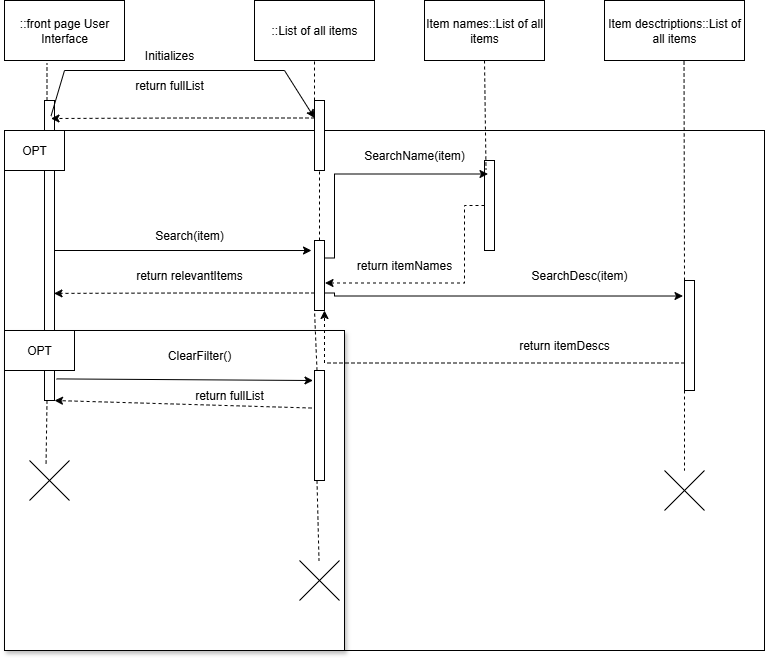

The diagram above was exported from draw.io. Its source (the exported page's mxGraphModel, read from the mxfile embedded in the PNG):
<mxGraphModel dx="1006" dy="697" grid="1" gridSize="10" guides="1" tooltips="1" connect="1" arrows="1" fold="1" page="1" pageScale="1" pageWidth="850" pageHeight="1100" math="0" shadow="0">
  <root>
    <mxCell id="0" />
    <mxCell id="1" parent="0" />
    <mxCell id="Kd9AWORVVhtD9fG5plS4-71" value="" style="rounded=0;whiteSpace=wrap;html=1;" vertex="1" parent="1">
      <mxGeometry x="80" y="170" width="760" height="520" as="geometry" />
    </mxCell>
    <mxCell id="Kd9AWORVVhtD9fG5plS4-77" value="" style="rounded=0;whiteSpace=wrap;html=1;shadow=1;" vertex="1" parent="1">
      <mxGeometry x="80" y="370" width="340" height="320" as="geometry" />
    </mxCell>
    <mxCell id="Kd9AWORVVhtD9fG5plS4-2" value="::List of all items" style="rounded=0;whiteSpace=wrap;html=1;" vertex="1" parent="1">
      <mxGeometry x="330" y="40" width="120" height="60" as="geometry" />
    </mxCell>
    <mxCell id="Kd9AWORVVhtD9fG5plS4-4" value="::front page User Interface" style="rounded=0;whiteSpace=wrap;html=1;" vertex="1" parent="1">
      <mxGeometry x="80" y="40" width="120" height="60" as="geometry" />
    </mxCell>
    <mxCell id="Kd9AWORVVhtD9fG5plS4-72" style="edgeStyle=orthogonalEdgeStyle;rounded=0;orthogonalLoop=1;jettySize=auto;html=1;exitX=0.25;exitY=0;exitDx=0;exitDy=0;" edge="1" parent="1" source="Kd9AWORVVhtD9fG5plS4-5">
      <mxGeometry relative="1" as="geometry">
        <mxPoint x="123" y="140" as="targetPoint" />
      </mxGeometry>
    </mxCell>
    <mxCell id="Kd9AWORVVhtD9fG5plS4-5" value="" style="rounded=0;whiteSpace=wrap;html=1;" vertex="1" parent="1">
      <mxGeometry x="120" y="140" width="10" height="300" as="geometry" />
    </mxCell>
    <mxCell id="Kd9AWORVVhtD9fG5plS4-6" value="" style="rounded=0;whiteSpace=wrap;html=1;" vertex="1" parent="1">
      <mxGeometry x="390" y="140" width="10" height="70" as="geometry" />
    </mxCell>
    <mxCell id="Kd9AWORVVhtD9fG5plS4-8" value="" style="endArrow=none;dashed=1;html=1;rounded=0;entryX=0.5;entryY=1;entryDx=0;entryDy=0;exitX=0;exitY=0;exitDx=0;exitDy=0;" edge="1" parent="1" source="Kd9AWORVVhtD9fG5plS4-6" target="Kd9AWORVVhtD9fG5plS4-2">
      <mxGeometry width="50" height="50" relative="1" as="geometry">
        <mxPoint x="400" y="390" as="sourcePoint" />
        <mxPoint x="450" y="340" as="targetPoint" />
      </mxGeometry>
    </mxCell>
    <mxCell id="Kd9AWORVVhtD9fG5plS4-9" value="" style="endArrow=none;dashed=1;html=1;rounded=0;entryX=0.354;entryY=1.042;entryDx=0;entryDy=0;entryPerimeter=0;exitX=0.25;exitY=0;exitDx=0;exitDy=0;" edge="1" parent="1" source="Kd9AWORVVhtD9fG5plS4-5" target="Kd9AWORVVhtD9fG5plS4-4">
      <mxGeometry width="50" height="50" relative="1" as="geometry">
        <mxPoint x="400" y="390" as="sourcePoint" />
        <mxPoint x="450" y="340" as="targetPoint" />
      </mxGeometry>
    </mxCell>
    <mxCell id="Kd9AWORVVhtD9fG5plS4-16" value="" style="endArrow=classic;html=1;rounded=0;exitX=0.65;exitY=0.052;exitDx=0;exitDy=0;exitPerimeter=0;entryX=0;entryY=0.25;entryDx=0;entryDy=0;" edge="1" parent="1" source="Kd9AWORVVhtD9fG5plS4-5" target="Kd9AWORVVhtD9fG5plS4-6">
      <mxGeometry width="50" height="50" relative="1" as="geometry">
        <mxPoint x="400" y="390" as="sourcePoint" />
        <mxPoint x="450" y="340" as="targetPoint" />
        <Array as="points">
          <mxPoint x="140" y="110" />
          <mxPoint x="360" y="110" />
        </Array>
      </mxGeometry>
    </mxCell>
    <mxCell id="Kd9AWORVVhtD9fG5plS4-17" value="Initializes" style="text;html=1;align=center;verticalAlign=middle;whiteSpace=wrap;rounded=0;" vertex="1" parent="1">
      <mxGeometry x="215" y="80" width="60" height="30" as="geometry" />
    </mxCell>
    <mxCell id="Kd9AWORVVhtD9fG5plS4-21" value="return fullList" style="text;html=1;align=center;verticalAlign=middle;whiteSpace=wrap;rounded=0;" vertex="1" parent="1">
      <mxGeometry x="200" y="110" width="90" height="30" as="geometry" />
    </mxCell>
    <mxCell id="Kd9AWORVVhtD9fG5plS4-22" value="Item names::List of all items" style="rounded=0;whiteSpace=wrap;html=1;" vertex="1" parent="1">
      <mxGeometry x="500" y="40" width="120" height="60" as="geometry" />
    </mxCell>
    <mxCell id="Kd9AWORVVhtD9fG5plS4-23" value="Item desctriptions::List of all items" style="rounded=0;whiteSpace=wrap;html=1;" vertex="1" parent="1">
      <mxGeometry x="680" y="40" width="140" height="60" as="geometry" />
    </mxCell>
    <mxCell id="Kd9AWORVVhtD9fG5plS4-24" value="" style="rounded=0;whiteSpace=wrap;html=1;" vertex="1" parent="1">
      <mxGeometry x="390" y="280" width="10" height="70" as="geometry" />
    </mxCell>
    <mxCell id="Kd9AWORVVhtD9fG5plS4-25" style="edgeStyle=orthogonalEdgeStyle;rounded=0;orthogonalLoop=1;jettySize=auto;html=1;exitX=1;exitY=0.5;exitDx=0;exitDy=0;entryX=-0.3;entryY=0.143;entryDx=0;entryDy=0;entryPerimeter=0;" edge="1" parent="1" source="Kd9AWORVVhtD9fG5plS4-5" target="Kd9AWORVVhtD9fG5plS4-24">
      <mxGeometry relative="1" as="geometry" />
    </mxCell>
    <mxCell id="Kd9AWORVVhtD9fG5plS4-26" style="edgeStyle=orthogonalEdgeStyle;rounded=0;orthogonalLoop=1;jettySize=auto;html=1;exitX=0;exitY=0.75;exitDx=0;exitDy=0;entryX=0.95;entryY=0.643;entryDx=0;entryDy=0;entryPerimeter=0;dashed=1;" edge="1" parent="1" source="Kd9AWORVVhtD9fG5plS4-24" target="Kd9AWORVVhtD9fG5plS4-5">
      <mxGeometry relative="1" as="geometry" />
    </mxCell>
    <mxCell id="Kd9AWORVVhtD9fG5plS4-27" value="" style="endArrow=none;dashed=1;html=1;rounded=0;exitX=0.5;exitY=0;exitDx=0;exitDy=0;" edge="1" parent="1" source="Kd9AWORVVhtD9fG5plS4-24">
      <mxGeometry width="50" height="50" relative="1" as="geometry">
        <mxPoint x="400" y="390" as="sourcePoint" />
        <mxPoint x="395" y="210" as="targetPoint" />
      </mxGeometry>
    </mxCell>
    <mxCell id="Kd9AWORVVhtD9fG5plS4-28" value="Search(item)" style="text;html=1;align=center;verticalAlign=middle;whiteSpace=wrap;rounded=0;" vertex="1" parent="1">
      <mxGeometry x="190" y="260" width="150" height="30" as="geometry" />
    </mxCell>
    <mxCell id="Kd9AWORVVhtD9fG5plS4-29" value="" style="rounded=0;whiteSpace=wrap;html=1;" vertex="1" parent="1">
      <mxGeometry x="560" y="200" width="10" height="90" as="geometry" />
    </mxCell>
    <mxCell id="Kd9AWORVVhtD9fG5plS4-41" style="edgeStyle=orthogonalEdgeStyle;rounded=0;orthogonalLoop=1;jettySize=auto;html=1;exitX=0;exitY=0.75;exitDx=0;exitDy=0;entryX=1;entryY=1;entryDx=0;entryDy=0;dashed=1;" edge="1" parent="1" source="Kd9AWORVVhtD9fG5plS4-30" target="Kd9AWORVVhtD9fG5plS4-24">
      <mxGeometry relative="1" as="geometry" />
    </mxCell>
    <mxCell id="Kd9AWORVVhtD9fG5plS4-30" value="" style="rounded=0;whiteSpace=wrap;html=1;" vertex="1" parent="1">
      <mxGeometry x="760" y="320" width="10" height="110" as="geometry" />
    </mxCell>
    <mxCell id="Kd9AWORVVhtD9fG5plS4-32" value="" style="endArrow=none;dashed=1;html=1;rounded=0;exitX=0.5;exitY=1;exitDx=0;exitDy=0;entryX=0.15;entryY=0.1;entryDx=0;entryDy=0;entryPerimeter=0;" edge="1" parent="1" source="Kd9AWORVVhtD9fG5plS4-22" target="Kd9AWORVVhtD9fG5plS4-29">
      <mxGeometry width="50" height="50" relative="1" as="geometry">
        <mxPoint x="400" y="390" as="sourcePoint" />
        <mxPoint x="560" y="200" as="targetPoint" />
      </mxGeometry>
    </mxCell>
    <mxCell id="Kd9AWORVVhtD9fG5plS4-33" value="" style="endArrow=none;dashed=1;html=1;rounded=0;entryX=0.568;entryY=1;entryDx=0;entryDy=0;entryPerimeter=0;exitX=0;exitY=0;exitDx=0;exitDy=0;" edge="1" parent="1" source="Kd9AWORVVhtD9fG5plS4-30" target="Kd9AWORVVhtD9fG5plS4-23">
      <mxGeometry width="50" height="50" relative="1" as="geometry">
        <mxPoint x="400" y="390" as="sourcePoint" />
        <mxPoint x="450" y="340" as="targetPoint" />
      </mxGeometry>
    </mxCell>
    <mxCell id="Kd9AWORVVhtD9fG5plS4-34" style="edgeStyle=orthogonalEdgeStyle;rounded=0;orthogonalLoop=1;jettySize=auto;html=1;exitX=1;exitY=0.25;exitDx=0;exitDy=0;entryX=0.35;entryY=0.15;entryDx=0;entryDy=0;entryPerimeter=0;" edge="1" parent="1" source="Kd9AWORVVhtD9fG5plS4-24" target="Kd9AWORVVhtD9fG5plS4-29">
      <mxGeometry relative="1" as="geometry">
        <Array as="points">
          <mxPoint x="410" y="298" />
          <mxPoint x="410" y="214" />
        </Array>
      </mxGeometry>
    </mxCell>
    <mxCell id="Kd9AWORVVhtD9fG5plS4-35" style="edgeStyle=orthogonalEdgeStyle;rounded=0;orthogonalLoop=1;jettySize=auto;html=1;exitX=0;exitY=0.5;exitDx=0;exitDy=0;entryX=1.05;entryY=0.607;entryDx=0;entryDy=0;entryPerimeter=0;dashed=1;" edge="1" parent="1" source="Kd9AWORVVhtD9fG5plS4-29" target="Kd9AWORVVhtD9fG5plS4-24">
      <mxGeometry relative="1" as="geometry">
        <Array as="points">
          <mxPoint x="540" y="245" />
          <mxPoint x="540" y="323" />
        </Array>
      </mxGeometry>
    </mxCell>
    <mxCell id="Kd9AWORVVhtD9fG5plS4-37" value="return relevantItems" style="text;html=1;align=center;verticalAlign=middle;whiteSpace=wrap;rounded=0;" vertex="1" parent="1">
      <mxGeometry x="190" y="300" width="150" height="30" as="geometry" />
    </mxCell>
    <mxCell id="Kd9AWORVVhtD9fG5plS4-39" value="return itemNames" style="text;html=1;align=center;verticalAlign=middle;whiteSpace=wrap;rounded=0;" vertex="1" parent="1">
      <mxGeometry x="410" y="290" width="140" height="30" as="geometry" />
    </mxCell>
    <mxCell id="Kd9AWORVVhtD9fG5plS4-40" style="edgeStyle=orthogonalEdgeStyle;rounded=0;orthogonalLoop=1;jettySize=auto;html=1;exitX=1;exitY=0.75;exitDx=0;exitDy=0;entryX=-0.15;entryY=0.141;entryDx=0;entryDy=0;entryPerimeter=0;" edge="1" parent="1" source="Kd9AWORVVhtD9fG5plS4-24" target="Kd9AWORVVhtD9fG5plS4-30">
      <mxGeometry relative="1" as="geometry">
        <Array as="points">
          <mxPoint x="410" y="333" />
          <mxPoint x="410" y="336" />
        </Array>
      </mxGeometry>
    </mxCell>
    <mxCell id="Kd9AWORVVhtD9fG5plS4-42" value="SearchDesc(item)" style="text;html=1;align=center;verticalAlign=middle;whiteSpace=wrap;rounded=0;" vertex="1" parent="1">
      <mxGeometry x="580" y="300" width="150" height="30" as="geometry" />
    </mxCell>
    <mxCell id="Kd9AWORVVhtD9fG5plS4-43" value="SearchName(item)" style="text;html=1;align=center;verticalAlign=middle;whiteSpace=wrap;rounded=0;" vertex="1" parent="1">
      <mxGeometry x="415" y="180" width="150" height="30" as="geometry" />
    </mxCell>
    <mxCell id="Kd9AWORVVhtD9fG5plS4-46" value="return itemDescs" style="text;html=1;align=center;verticalAlign=middle;whiteSpace=wrap;rounded=0;" vertex="1" parent="1">
      <mxGeometry x="570" y="370" width="140" height="30" as="geometry" />
    </mxCell>
    <mxCell id="Kd9AWORVVhtD9fG5plS4-48" value="" style="rounded=0;whiteSpace=wrap;html=1;" vertex="1" parent="1">
      <mxGeometry x="390" y="410" width="10" height="110" as="geometry" />
    </mxCell>
    <mxCell id="Kd9AWORVVhtD9fG5plS4-49" value="" style="endArrow=none;dashed=1;html=1;rounded=0;exitX=0.25;exitY=0;exitDx=0;exitDy=0;entryX=0;entryY=1;entryDx=0;entryDy=0;" edge="1" parent="1" source="Kd9AWORVVhtD9fG5plS4-48" target="Kd9AWORVVhtD9fG5plS4-24">
      <mxGeometry width="50" height="50" relative="1" as="geometry">
        <mxPoint x="400" y="390" as="sourcePoint" />
        <mxPoint x="450" y="340" as="targetPoint" />
      </mxGeometry>
    </mxCell>
    <mxCell id="Kd9AWORVVhtD9fG5plS4-51" value="ClearFilter()" style="text;html=1;align=center;verticalAlign=middle;whiteSpace=wrap;rounded=0;" vertex="1" parent="1">
      <mxGeometry x="200" y="380" width="150" height="30" as="geometry" />
    </mxCell>
    <mxCell id="Kd9AWORVVhtD9fG5plS4-53" value="" style="endArrow=classic;html=1;rounded=0;exitX=1.2;exitY=0.928;exitDx=0;exitDy=0;exitPerimeter=0;entryX=-0.15;entryY=0.091;entryDx=0;entryDy=0;entryPerimeter=0;" edge="1" parent="1" source="Kd9AWORVVhtD9fG5plS4-5" target="Kd9AWORVVhtD9fG5plS4-48">
      <mxGeometry width="50" height="50" relative="1" as="geometry">
        <mxPoint x="400" y="390" as="sourcePoint" />
        <mxPoint x="450" y="340" as="targetPoint" />
      </mxGeometry>
    </mxCell>
    <mxCell id="Kd9AWORVVhtD9fG5plS4-54" value="" style="endArrow=classic;html=1;rounded=0;entryX=1;entryY=1;entryDx=0;entryDy=0;exitX=-0.3;exitY=0.341;exitDx=0;exitDy=0;exitPerimeter=0;dashed=1;" edge="1" parent="1" source="Kd9AWORVVhtD9fG5plS4-48" target="Kd9AWORVVhtD9fG5plS4-5">
      <mxGeometry width="50" height="50" relative="1" as="geometry">
        <mxPoint x="400" y="390" as="sourcePoint" />
        <mxPoint x="450" y="340" as="targetPoint" />
      </mxGeometry>
    </mxCell>
    <mxCell id="Kd9AWORVVhtD9fG5plS4-55" value="return fullList" style="text;html=1;align=center;verticalAlign=middle;whiteSpace=wrap;rounded=0;" vertex="1" parent="1">
      <mxGeometry x="230" y="420" width="150" height="30" as="geometry" />
    </mxCell>
    <mxCell id="Kd9AWORVVhtD9fG5plS4-59" value="" style="endArrow=none;dashed=1;html=1;rounded=0;exitX=0;exitY=1;exitDx=0;exitDy=0;" edge="1" parent="1" source="Kd9AWORVVhtD9fG5plS4-30" target="Kd9AWORVVhtD9fG5plS4-60">
      <mxGeometry width="50" height="50" relative="1" as="geometry">
        <mxPoint x="400" y="390" as="sourcePoint" />
        <mxPoint x="760" y="530" as="targetPoint" />
      </mxGeometry>
    </mxCell>
    <mxCell id="Kd9AWORVVhtD9fG5plS4-60" value="" style="shape=mxgraph.sysml.x;" vertex="1" parent="1">
      <mxGeometry x="740" y="510" width="40" height="40" as="geometry" />
    </mxCell>
    <mxCell id="Kd9AWORVVhtD9fG5plS4-63" value="" style="endArrow=none;dashed=1;html=1;rounded=0;exitX=0.25;exitY=1;exitDx=0;exitDy=0;" edge="1" parent="1" source="Kd9AWORVVhtD9fG5plS4-48" target="Kd9AWORVVhtD9fG5plS4-61">
      <mxGeometry width="50" height="50" relative="1" as="geometry">
        <mxPoint x="393" y="520" as="sourcePoint" />
        <mxPoint x="395" y="620" as="targetPoint" />
      </mxGeometry>
    </mxCell>
    <mxCell id="Kd9AWORVVhtD9fG5plS4-61" value="" style="shape=mxgraph.sysml.x;" vertex="1" parent="1">
      <mxGeometry x="375" y="600" width="40" height="40" as="geometry" />
    </mxCell>
    <mxCell id="Kd9AWORVVhtD9fG5plS4-64" value="" style="shape=mxgraph.sysml.x;" vertex="1" parent="1">
      <mxGeometry x="105" y="500" width="40" height="40" as="geometry" />
    </mxCell>
    <mxCell id="Kd9AWORVVhtD9fG5plS4-65" value="" style="endArrow=none;dashed=1;html=1;rounded=0;exitX=0.25;exitY=1;exitDx=0;exitDy=0;entryX=0.413;entryY=0.15;entryDx=0;entryDy=0;entryPerimeter=0;" edge="1" parent="1" source="Kd9AWORVVhtD9fG5plS4-5" target="Kd9AWORVVhtD9fG5plS4-64">
      <mxGeometry width="50" height="50" relative="1" as="geometry">
        <mxPoint x="400" y="390" as="sourcePoint" />
        <mxPoint x="450" y="340" as="targetPoint" />
      </mxGeometry>
    </mxCell>
    <mxCell id="Kd9AWORVVhtD9fG5plS4-74" style="edgeStyle=orthogonalEdgeStyle;rounded=0;orthogonalLoop=1;jettySize=auto;html=1;exitX=0;exitY=0.25;exitDx=0;exitDy=0;entryX=0.65;entryY=0.06;entryDx=0;entryDy=0;entryPerimeter=0;dashed=1;" edge="1" parent="1" source="Kd9AWORVVhtD9fG5plS4-6" target="Kd9AWORVVhtD9fG5plS4-5">
      <mxGeometry relative="1" as="geometry" />
    </mxCell>
    <mxCell id="Kd9AWORVVhtD9fG5plS4-75" value="OPT" style="rounded=0;whiteSpace=wrap;html=1;" vertex="1" parent="1">
      <mxGeometry x="80" y="170" width="60" height="40" as="geometry" />
    </mxCell>
    <mxCell id="Kd9AWORVVhtD9fG5plS4-79" value="OPT" style="rounded=0;whiteSpace=wrap;html=1;" vertex="1" parent="1">
      <mxGeometry x="80" y="370" width="70" height="40" as="geometry" />
    </mxCell>
  </root>
</mxGraphModel>